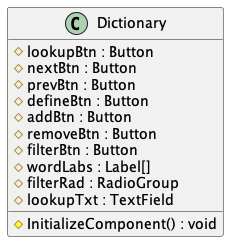

The diagram above was rendered by PlantUML. Its source (embedded in the PNG):
@startuml DictionaryDesigner

class Dictionary
{
    # lookupBtn : Button
    # nextBtn : Button
    # prevBtn : Button
    # defineBtn : Button
    # addBtn : Button
    # removeBtn : Button
    # filterBtn : Button
    # wordLabs : Label[]
    # filterRad : RadioGroup
    # lookupTxt : TextField
    # InitializeComponent() : void
}

@enduml